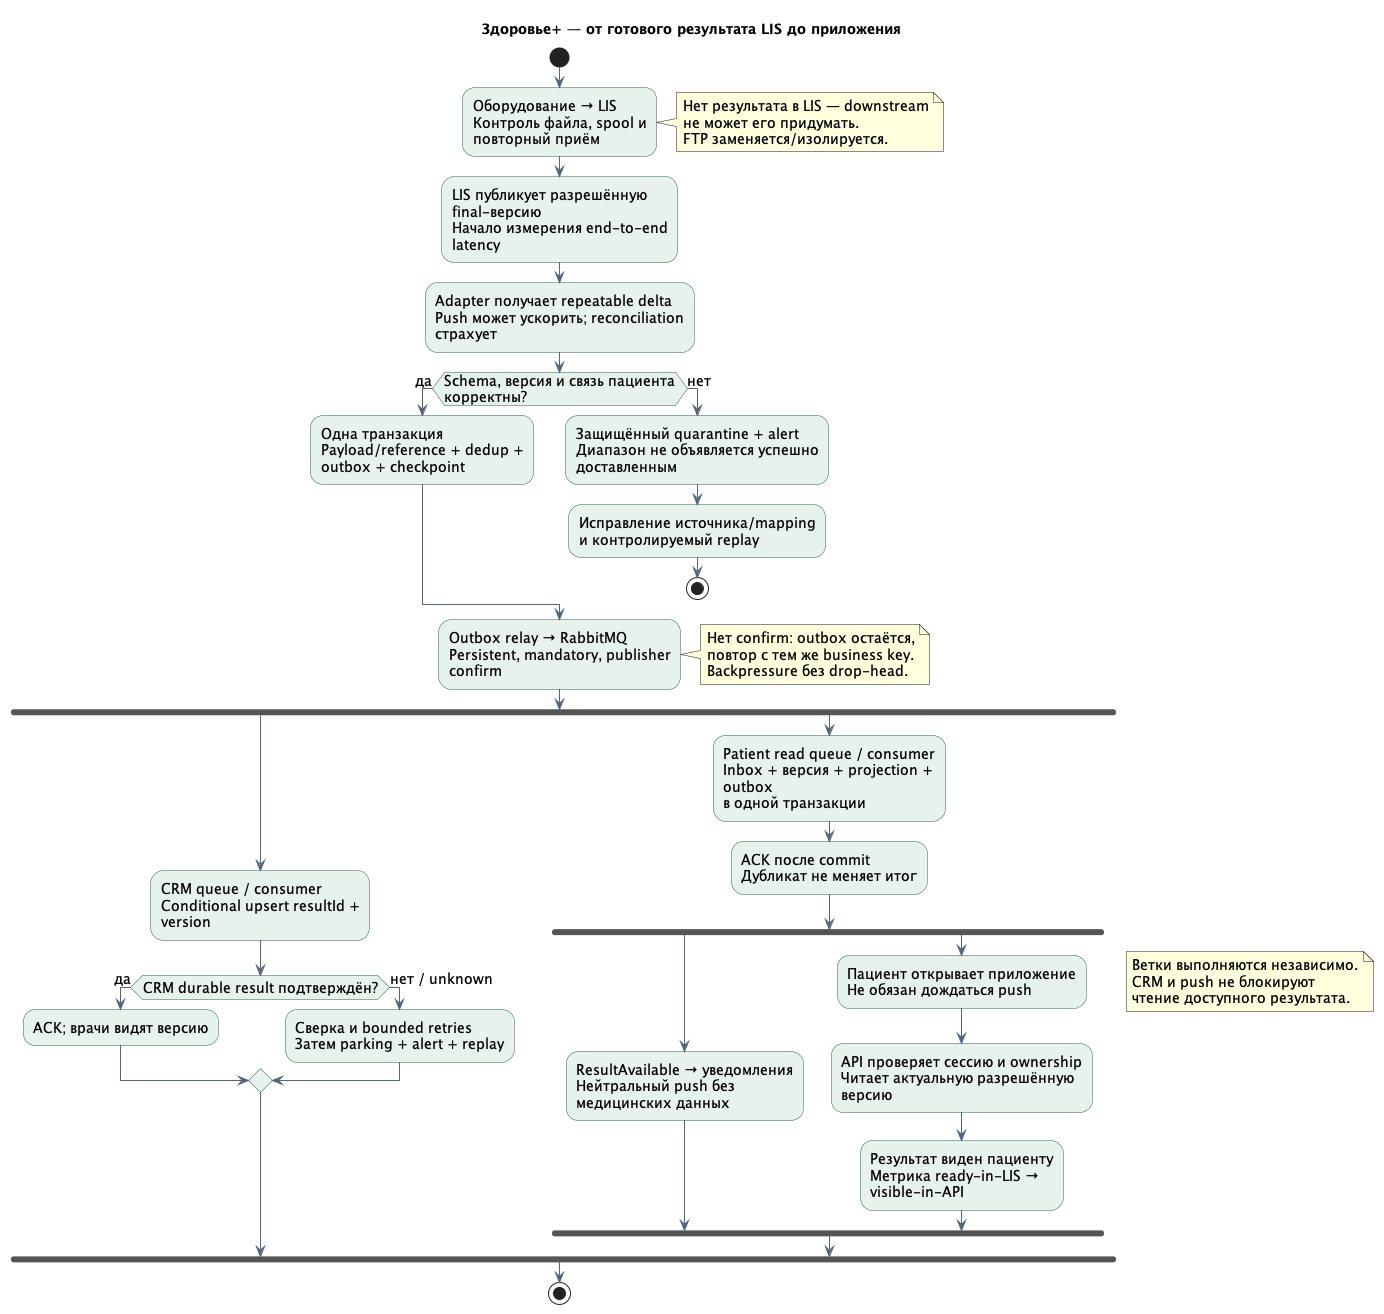

The diagram above was rendered by PlantUML. Its source (embedded in the PNG):
@startuml lab-flow
skinparam shadowing false
skinparam defaultFontName SansSerif
skinparam defaultFontSize 14
skinparam activityBackgroundColor #E7F2ED
skinparam activityBorderColor #28614F
skinparam ArrowColor #526579
skinparam wrapWidth 250
title Здоровье+ — от готового результата LIS до приложения

start
:Оборудование → LIS\nКонтроль файла, spool и повторный приём;
note right
  Нет результата в LIS — downstream
  не может его придумать.
  FTP заменяется/изолируется.
end note
:LIS публикует разрешённую final-версию\nНачало измерения end-to-end latency;
:Adapter получает repeatable delta\nPush может ускорить; reconciliation страхует;
if (Schema, версия и связь пациента корректны?) then (да)
  :Одна транзакция\nPayload/reference + dedup + outbox + checkpoint;
else (нет)
  :Защищённый quarantine + alert\nДиапазон не объявляется успешно доставленным;
  :Исправление источника/mapping\nи контролируемый replay;
  stop
endif
:Outbox relay → RabbitMQ\nPersistent, mandatory, publisher confirm;
note right
  Нет confirm: outbox остаётся,
  повтор с тем же business key.
  Backpressure без drop-head.
end note
fork
  :CRM queue / consumer\nConditional upsert resultId + version;
  if (CRM durable result подтверждён?) then (да)
    :ACK; врачи видят версию;
  else (нет / unknown)
    :Сверка и bounded retries\nЗатем parking + alert + replay;
  endif
fork again
  :Patient read queue / consumer\nInbox + версия + projection + outbox\nв одной транзакции;
  :ACK после commit\nДубликат не меняет итог;
  fork
    :ResultAvailable → уведомления\nНейтральный push без медицинских данных;
  fork again
    :Пациент открывает приложение\nНе обязан дождаться push;
    :API проверяет сессию и ownership\nЧитает актуальную разрешённую версию;
    :Результат виден пациенту\nМетрика ready-in-LIS → visible-in-API;
  end fork
end fork
note right
  Ветки выполняются независимо.
  CRM и push не блокируют
  чтение доступного результата.
end note
stop
@enduml